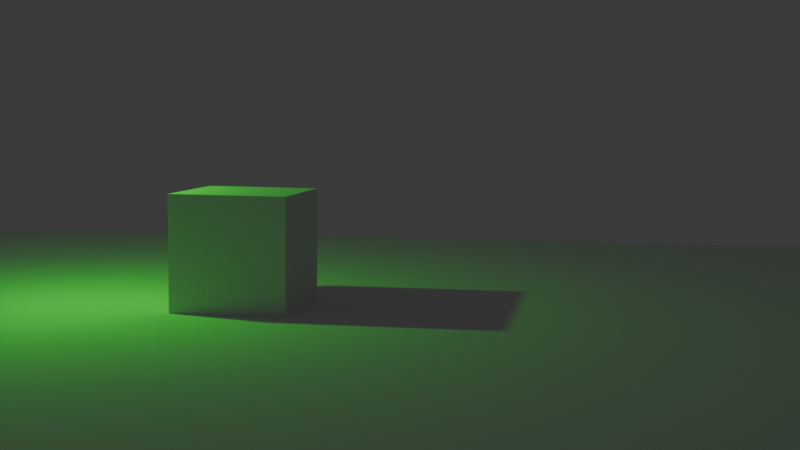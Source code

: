 # Source: untitled1.blend  (saved by Blender 4.0.36; exported with 4.5.12 LTS)
import bpy
from mathutils import Matrix  # noqa: F401  (used for matrix-valued properties, if any)

bpy.ops.wm.read_factory_settings(use_empty=True)
scene = bpy.context.scene
scene.name = 'Scene'

# ---- collections
col_collection = bpy.data.collections.new('Collection'); scene.collection.children.link(col_collection)

# ---- materials (node trees are filled in below, after node groups)
mat_material = bpy.data.materials.new('Material')
mat_material.alpha_threshold = 0.0
mat_material.use_transparent_shadow = False
mat_material.roughness = 0.5
mat_material.line_color = (0.0, 0.0, 0.0, 1.0)

# ---- material node trees
mat_material.use_nodes = True; mat_material.node_tree.nodes.clear()
_N = mat_material.node_tree.nodes; _L = mat_material.node_tree.links
n0 = _N.new('ShaderNodeOutputMaterial'); n0.name = 'Material Output'; n0.location = (300, 300)
n1 = _N.new('ShaderNodeBsdfPrincipled'); n1.name = 'Principled BSDF'; n1.location = (10, 300)
n1.inputs[3].default_value = 1.45
_L.new(n1.outputs[0], n0.inputs[0])
n0.is_active_output = True

# ---- world
world_world = bpy.data.worlds.new('World'); scene.world = world_world
world_world.use_nodes = True; world_world.node_tree.nodes.clear()
_N = world_world.node_tree.nodes; _L = world_world.node_tree.links
n0 = _N.new('ShaderNodeOutputWorld'); n0.name = 'World Output'; n0.location = (300, 300)
n1 = _N.new('ShaderNodeBackground'); n1.name = 'Background'; n1.location = (10, 300)
n1.inputs[0].default_value = (0.05088, 0.05088, 0.05088, 1.0)
_L.new(n1.outputs[0], n0.inputs[0])
n0.is_active_output = True
world_world.color = (0.05088, 0.05088, 0.05088)
world_world.use_sun_shadow = False
world_world.sun_shadow_jitter_overblur = 0.0

# ---- cameras
cam_camera = bpy.data.cameras.new('Camera')
cam_camera.clip_end = 100.0
cam_camera.ortho_scale = 7.314

# ---- lights
light_light = bpy.data.lights.new('Light', 'POINT')
light_light.color = (0.0008241, 0.9992, 0.002175)
light_light.transmission_factor = 0.0
light_light.use_soft_falloff = False
light_light.energy = 1000.0
light_light.shadow_soft_size = 0.1
light_light.shadow_maximum_resolution = 0.006
light_light.use_absolute_resolution = True

# ---- meshes
me_cube = bpy.data.meshes.new('Cube')
me_cube.from_pydata([(1.0, 1.0, 1.0), (1.0, 1.0, -1.0), (1.0, -1.0, 1.0), (1.0, -1.0, -1.0), (-1.0, 1.0, 1.0), (-1.0, 1.0, -1.0), (-1.0, -1.0, 1.0), (-1.0, -1.0, -1.0)], [], [(0, 4, 6, 2), (3, 2, 6, 7), (7, 6, 4, 5), (5, 1, 3, 7), (1, 0, 2, 3), (5, 4, 0, 1)])
_uv = me_cube.uv_layers.new(name='UVMap')
_uv.uv.foreach_set('vector', [0.625, 0.5, 0.875, 0.5, 0.875, 0.75, 0.625, 0.75, 0.375, 0.75, 0.625, 0.75, 0.625, 1.0, 0.375, 1.0, 0.375, 0.0, 0.625, 0.0, 0.625, 0.25, 0.375, 0.25, 0.125, 0.5, 0.375, 0.5, 0.375, 0.75, 0.125, 0.75, 0.375, 0.5, 0.625, 0.5, 0.625, 0.75, 0.375, 0.75, 0.375, 0.25, 0.625, 0.25, 0.625, 0.5, 0.375, 0.5])
me_cube.materials.append(mat_material)
me_cube.use_mirror_vertex_groups = False
me_cube.update()
me_plane = bpy.data.meshes.new('Plane')
me_plane.from_pydata([(-30.0, -15.0, 0.0), (30.0, -15.0, 0.0), (-30.0, 15.0, 0.0), (30.0, 15.0, 0.0)], [], [(0, 1, 3, 2)])
_uv = me_plane.uv_layers.new(name='UVMap')
_uv.uv.foreach_set('vector', [0.0, 0.0, 1.0, 0.0, 1.0, 1.0, 0.0, 1.0])
me_plane.update()

# ---- objects
ob_cube = bpy.data.objects.new('Cube', me_cube)
ob_light = bpy.data.objects.new('Light', light_light)
ob_camera = bpy.data.objects.new('Camera', cam_camera)
ob_plane = bpy.data.objects.new('Plane', me_plane)

# ---- transforms, parenting, visibility, modifiers, constraints
ob_cube.location = (0.1394, 0.5025, 1.455)
ob_cube.rotation_euler = (0.0, 6.273, 0.0)
ob_cube.scale = (1.494, 1.494, 1.494)
ob_cube.lock_rotations_4d = False
ob_cube.empty_display_type = 'ARROWS'
ob_cube.lineart.crease_threshold = 0.0
ob_light.location = (4.582, 1.224, 6.174)
ob_light.rotation_euler = (0.6503, 0.05522, 1.866)
ob_light.lock_rotations_4d = False
ob_light.empty_display_type = 'ARROWS'
ob_light.color = (0.0, 0.0, 0.0, 0.0)
ob_light.lineart.crease_threshold = 0.0
ob_camera.location = (-8.935, 27.58, 4.995)
ob_camera.rotation_euler = (1.468, -9.469e-07, 3.326)
ob_camera.lock_rotations_4d = False
ob_camera.empty_display_type = 'ARROWS'
ob_camera.color = (0.0, 0.0, 0.0, 0.0)
ob_camera.display_type = 'WIRE'
ob_camera.lineart.crease_threshold = 0.0
ob_plane.location = (0.0, 0.0, 0.0)

# ---- collection membership
col_collection.objects.link(ob_cube)
col_collection.objects.link(ob_light)
col_collection.objects.link(ob_camera)
col_collection.objects.link(ob_plane)

# ---- scene / render settings (as saved in the file)
scene.camera = ob_camera
scene.frame_start = 1; scene.frame_end = 120; scene.frame_set(118)
scene.render.engine = 'BLENDER_EEVEE_NEXT'
scene.render.image_settings.file_format = 'FFMPEG'
scene.render.image_settings.color_mode = 'RGB'
scene.render.resolution_percentage = 33
scene.render.fps = 60
scene.cycles.sampling_pattern = 'TABULATED_SOBOL'
scene.eevee.use_gtao = True
bpy.context.view_layer.update()
